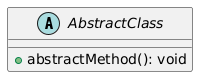

The diagram above was rendered by PlantUML. Its source (embedded in the PNG):
@startuml
abstract class AbstractClass {

  + abstractMethod(): void

}
@enduml